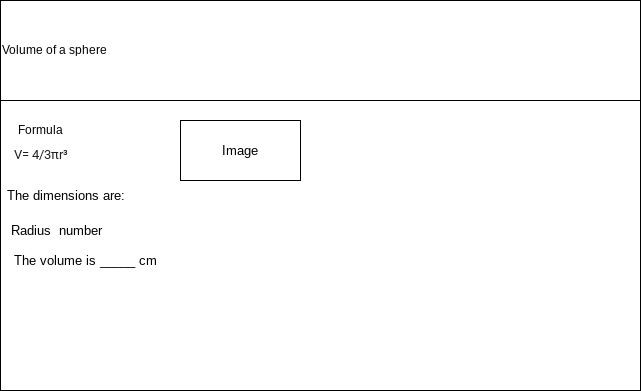

The diagram above was exported from draw.io. Its source (the exported page's mxGraphModel, read from the mxfile embedded in the PNG):
<mxGraphModel dx="1074" dy="741" grid="1" gridSize="10" guides="1" tooltips="1" connect="1" arrows="1" fold="1" page="1" pageScale="1" pageWidth="850" pageHeight="1100" math="0" shadow="0">
  <root>
    <mxCell id="0" />
    <mxCell id="1" parent="0" />
    <mxCell id="2" value="" style="rounded=0;whiteSpace=wrap;html=1;" vertex="1" parent="1">
      <mxGeometry x="90" y="160" width="640" height="390" as="geometry" />
    </mxCell>
    <mxCell id="3" value="Volume of a sphere" style="rounded=0;whiteSpace=wrap;html=1;align=left;" vertex="1" parent="1">
      <mxGeometry x="90" y="160" width="640" height="100" as="geometry" />
    </mxCell>
    <mxCell id="4" value="Formula" style="text;html=1;align=center;verticalAlign=middle;resizable=0;points=[];autosize=1;strokeColor=none;fillColor=none;" vertex="1" parent="1">
      <mxGeometry x="100" y="280" width="60" height="20" as="geometry" />
    </mxCell>
    <mxCell id="5" value="&lt;h4 style=&quot;padding: 0px ; font-family: &amp;#34;roboto&amp;#34; , &amp;#34;helvetica&amp;#34; , &amp;#34;arial&amp;#34; , sans-serif ; font-weight: 400 ; line-height: 32px ; margin: 24px 0px 16px ; color: rgba(0 , 0 , 0 , 0.87)&quot;&gt;&lt;font style=&quot;font-size: 13px&quot;&gt;V= 4/3πr³&lt;/font&gt;&lt;/h4&gt;" style="text;html=1;align=center;verticalAlign=middle;resizable=0;points=[];autosize=1;strokeColor=none;fillColor=none;" vertex="1" parent="1">
      <mxGeometry x="95" y="270" width="70" height="80" as="geometry" />
    </mxCell>
    <mxCell id="6" value="The dimensions are:" style="text;html=1;align=center;verticalAlign=middle;resizable=0;points=[];autosize=1;strokeColor=none;fillColor=none;fontSize=13;" vertex="1" parent="1">
      <mxGeometry x="90" y="345" width="130" height="20" as="geometry" />
    </mxCell>
    <mxCell id="7" value="Radius" style="text;html=1;align=center;verticalAlign=middle;resizable=0;points=[];autosize=1;strokeColor=none;fillColor=none;fontSize=13;" vertex="1" parent="1">
      <mxGeometry x="90" y="380" width="60" height="20" as="geometry" />
    </mxCell>
    <mxCell id="8" value="number" style="text;html=1;align=center;verticalAlign=middle;resizable=0;points=[];autosize=1;strokeColor=none;fillColor=none;fontSize=13;" vertex="1" parent="1">
      <mxGeometry x="140" y="380" width="60" height="20" as="geometry" />
    </mxCell>
    <mxCell id="9" value="The volume is _____ cm" style="text;html=1;align=center;verticalAlign=middle;resizable=0;points=[];autosize=1;strokeColor=none;fillColor=none;fontSize=13;" vertex="1" parent="1">
      <mxGeometry x="95" y="410" width="160" height="20" as="geometry" />
    </mxCell>
    <mxCell id="10" value="Image" style="rounded=0;whiteSpace=wrap;html=1;labelBackgroundColor=none;fontSize=13;" vertex="1" parent="1">
      <mxGeometry x="270" y="280" width="120" height="60" as="geometry" />
    </mxCell>
  </root>
</mxGraphModel>